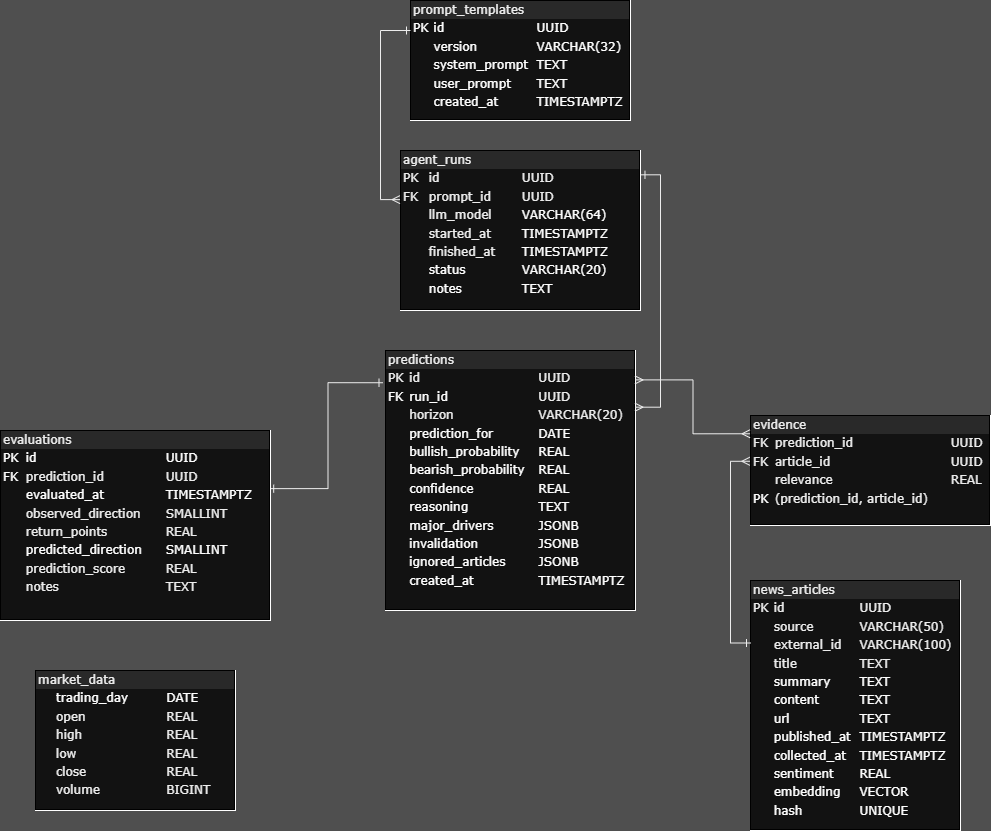

The diagram above was exported from draw.io. Its source (the exported page's mxGraphModel, read from the mxfile embedded in the PNG):
<mxGraphModel dx="1534" dy="852" grid="1" gridSize="10" guides="1" tooltips="1" connect="1" arrows="1" fold="1" page="1" pageScale="1" pageWidth="1100" pageHeight="850" background="#B8B8B8" math="0" shadow="0">
  <root>
    <mxCell id="0" />
    <mxCell id="1" parent="0" />
    <mxCell id="2ed32ef02a7f4228-2" parent="1" style="verticalAlign=top;align=left;overflow=fill;html=1;rounded=0;shadow=0;comic=0;labelBackgroundColor=none;strokeWidth=1;fontFamily=Verdana;fontSize=12;fillColor=#FFFFFF;labelBorderColor=#000000;" value="&lt;div style=&quot;box-sizing: border-box; width: 100%; background: rgb(228, 228, 228); padding: 2px;&quot;&gt;&lt;font color=&quot;#000000&quot;&gt;evidence&lt;/font&gt;&lt;/div&gt;&lt;table style=&quot;width: 100% ; font-size: 1em&quot; cellpadding=&quot;2&quot; cellspacing=&quot;0&quot;&gt;&lt;tbody&gt;&lt;tr&gt;&lt;td&gt;&lt;font color=&quot;#000000&quot;&gt;FK&lt;/font&gt;&lt;/td&gt;&lt;td&gt;&lt;font color=&quot;#000000&quot;&gt;prediction_id&lt;/font&gt;&lt;/td&gt;&lt;td&gt;&lt;font color=&quot;#000000&quot;&gt;UUID&lt;/font&gt;&lt;/td&gt;&lt;/tr&gt;&lt;tr&gt;&lt;td&gt;&lt;font color=&quot;#000000&quot;&gt;FK&lt;/font&gt;&lt;/td&gt;&lt;td&gt;&lt;font color=&quot;#000000&quot;&gt;article_id&lt;/font&gt;&lt;/td&gt;&lt;td&gt;&lt;font color=&quot;#000000&quot;&gt;UUID&lt;/font&gt;&lt;/td&gt;&lt;/tr&gt;&lt;tr&gt;&lt;td&gt;&lt;br&gt;&lt;/td&gt;&lt;td&gt;&lt;font color=&quot;#000000&quot;&gt;relevance&lt;/font&gt;&lt;/td&gt;&lt;td&gt;&lt;font color=&quot;#000000&quot;&gt;REAL&lt;/font&gt;&lt;/td&gt;&lt;/tr&gt;&lt;tr&gt;&lt;td&gt;PK&lt;/td&gt;&lt;td&gt;&lt;font color=&quot;#000000&quot;&gt;(prediction_id, article_id)&lt;/font&gt;&lt;/td&gt;&lt;td&gt;&lt;br&gt;&lt;/td&gt;&lt;/tr&gt;&lt;/tbody&gt;&lt;/table&gt;" vertex="1">
      <mxGeometry height="110" width="240" x="790" y="425" as="geometry" />
    </mxCell>
    <mxCell id="pCae3xSxYChUWjmvwXlP-13" edge="1" parent="1" source="2ed32ef02a7f4228-8" style="edgeStyle=orthogonalEdgeStyle;rounded=0;orthogonalLoop=1;jettySize=auto;html=1;exitX=-0.01;exitY=0.124;exitDx=0;exitDy=0;entryX=0.997;entryY=0.306;entryDx=0;entryDy=0;entryPerimeter=0;startArrow=ERone;startFill=0;endArrow=ERone;endFill=0;exitPerimeter=0;strokeColor=#000000;" target="pCae3xSxYChUWjmvwXlP-11">
      <mxGeometry relative="1" as="geometry" />
    </mxCell>
    <mxCell id="2ed32ef02a7f4228-8" parent="1" style="verticalAlign=top;align=left;overflow=fill;html=1;rounded=0;shadow=0;comic=0;labelBackgroundColor=none;strokeWidth=1;fontFamily=Verdana;fontSize=12;fillColor=#FFFFFF;labelBorderColor=#000000;" value="&lt;div style=&quot;box-sizing: border-box; width: 100%; background: rgb(228, 228, 228); padding: 2px;&quot;&gt;&lt;font color=&quot;#000000&quot;&gt;predictions&lt;/font&gt;&lt;/div&gt;&lt;table style=&quot;width: 100% ; font-size: 1em&quot; cellpadding=&quot;2&quot; cellspacing=&quot;0&quot;&gt;&lt;tbody&gt;&lt;tr&gt;&lt;td&gt;&lt;font color=&quot;#000000&quot;&gt;PK&lt;/font&gt;&lt;/td&gt;&lt;td&gt;&lt;font color=&quot;#000000&quot;&gt;id&lt;/font&gt;&lt;/td&gt;&lt;td&gt;&lt;font color=&quot;#000000&quot;&gt;UUID&lt;/font&gt;&lt;/td&gt;&lt;/tr&gt;&lt;tr&gt;&lt;td&gt;F&lt;font style=&quot;color: light-dark(rgb(0, 0, 0), rgb(255, 255, 255));&quot;&gt;K&lt;/font&gt;&lt;/td&gt;&lt;td&gt;&lt;font style=&quot;color: light-dark(rgb(0, 0, 0), rgb(255, 255, 255));&quot;&gt;run_id&lt;/font&gt;&lt;/td&gt;&lt;td&gt;&lt;font color=&quot;#000000&quot;&gt;UUID&lt;/font&gt;&lt;/td&gt;&lt;/tr&gt;&lt;tr&gt;&lt;td&gt;&lt;br&gt;&lt;/td&gt;&lt;td&gt;&lt;font color=&quot;#000000&quot;&gt;horizon&lt;/font&gt;&lt;/td&gt;&lt;td&gt;&lt;font color=&quot;#000000&quot;&gt;VARCHAR(20)&lt;/font&gt;&lt;/td&gt;&lt;/tr&gt;&lt;tr&gt;&lt;td&gt;&lt;br&gt;&lt;/td&gt;&lt;td&gt;prediction_for&lt;/td&gt;&lt;td&gt;DATE&lt;/td&gt;&lt;/tr&gt;&lt;tr&gt;&lt;td&gt;&lt;br&gt;&lt;/td&gt;&lt;td&gt;bullish_probability&lt;/td&gt;&lt;td&gt;REAL&lt;/td&gt;&lt;/tr&gt;&lt;tr&gt;&lt;td&gt;&lt;br&gt;&lt;/td&gt;&lt;td&gt;bearish_probability&lt;/td&gt;&lt;td&gt;REAL&lt;/td&gt;&lt;/tr&gt;&lt;tr&gt;&lt;td&gt;&lt;br&gt;&lt;/td&gt;&lt;td&gt;confidence&lt;/td&gt;&lt;td&gt;REAL&lt;/td&gt;&lt;/tr&gt;&lt;tr&gt;&lt;td&gt;&lt;br&gt;&lt;/td&gt;&lt;td&gt;reasoning&lt;/td&gt;&lt;td&gt;TEXT&lt;/td&gt;&lt;/tr&gt;&lt;tr&gt;&lt;td&gt;&lt;br&gt;&lt;/td&gt;&lt;td&gt;major_drivers&lt;/td&gt;&lt;td&gt;JSONB&lt;/td&gt;&lt;/tr&gt;&lt;tr&gt;&lt;td&gt;&lt;br&gt;&lt;/td&gt;&lt;td&gt;invalidation&lt;/td&gt;&lt;td&gt;JSONB&lt;/td&gt;&lt;/tr&gt;&lt;tr&gt;&lt;td&gt;&lt;br&gt;&lt;/td&gt;&lt;td&gt;ignored_articles&lt;/td&gt;&lt;td&gt;JSONB&lt;/td&gt;&lt;/tr&gt;&lt;tr&gt;&lt;td&gt;&lt;br&gt;&lt;/td&gt;&lt;td&gt;created_at&lt;/td&gt;&lt;td&gt;TIMESTAMPTZ&lt;/td&gt;&lt;/tr&gt;&lt;/tbody&gt;&lt;/table&gt;" vertex="1">
      <mxGeometry height="260" width="250" x="425" y="360" as="geometry" />
    </mxCell>
    <mxCell id="pCae3xSxYChUWjmvwXlP-5" edge="1" parent="1" source="2ed32ef02a7f4228-8" style="edgeStyle=orthogonalEdgeStyle;rounded=0;orthogonalLoop=1;jettySize=auto;html=1;startArrow=ERmany;startFill=0;endArrow=ERmany;endFill=0;exitX=0.998;exitY=0.113;exitDx=0;exitDy=0;strokeColor=#000000;entryX=-0.002;entryY=0.166;entryDx=0;entryDy=0;entryPerimeter=0;exitPerimeter=0;" target="2ed32ef02a7f4228-2">
      <mxGeometry relative="1" as="geometry">
        <mxPoint x="380" y="100" as="targetPoint" />
      </mxGeometry>
    </mxCell>
    <mxCell id="pCae3xSxYChUWjmvwXlP-2" parent="1" style="verticalAlign=top;align=left;overflow=fill;html=1;rounded=0;shadow=0;comic=0;labelBackgroundColor=none;strokeWidth=1;fontFamily=Verdana;fontSize=12;fillColor=#FFFFFF;labelBorderColor=#000000;" value="&lt;div style=&quot;box-sizing: border-box; width: 100%; background: rgb(228, 228, 228); padding: 2px;&quot;&gt;&lt;font color=&quot;#000000&quot;&gt;agent_runs&lt;/font&gt;&lt;/div&gt;&lt;table style=&quot;width: 100% ; font-size: 1em&quot; cellpadding=&quot;2&quot; cellspacing=&quot;0&quot;&gt;&lt;tbody&gt;&lt;tr&gt;&lt;td&gt;&lt;font color=&quot;#000000&quot;&gt;PK&lt;/font&gt;&lt;/td&gt;&lt;td&gt;&lt;font color=&quot;#000000&quot;&gt;id&lt;/font&gt;&lt;/td&gt;&lt;td&gt;&lt;font color=&quot;#000000&quot;&gt;UUID&lt;/font&gt;&lt;/td&gt;&lt;/tr&gt;&lt;tr&gt;&lt;td&gt;&lt;font color=&quot;#000000&quot;&gt;FK&lt;/font&gt;&lt;/td&gt;&lt;td&gt;&lt;font color=&quot;#000000&quot;&gt;prompt_id&lt;/font&gt;&lt;/td&gt;&lt;td&gt;&lt;font color=&quot;#000000&quot;&gt;UUID&lt;/font&gt;&lt;/td&gt;&lt;/tr&gt;&lt;tr&gt;&lt;td&gt;&lt;br&gt;&lt;/td&gt;&lt;td&gt;&lt;font color=&quot;#000000&quot;&gt;llm_model&lt;/font&gt;&lt;/td&gt;&lt;td&gt;&lt;font style=&quot;color: light-dark(rgb(237, 237, 237), rgb(255, 255, 255));&quot;&gt;VARCHAR(64)&lt;/font&gt;&lt;/td&gt;&lt;/tr&gt;&lt;tr&gt;&lt;td&gt;&lt;font color=&quot;#000000&quot;&gt;&lt;br&gt;&lt;/font&gt;&lt;/td&gt;&lt;td&gt;&lt;font color=&quot;#000000&quot;&gt;started_at&lt;/font&gt;&lt;/td&gt;&lt;td&gt;TIMESTAMPTZ&lt;/td&gt;&lt;/tr&gt;&lt;tr&gt;&lt;td&gt;&lt;br&gt;&lt;/td&gt;&lt;td&gt;&lt;font color=&quot;#000000&quot;&gt;finished_at&lt;/font&gt;&lt;/td&gt;&lt;td&gt;TIMESTAMPTZ&lt;/td&gt;&lt;/tr&gt;&lt;tr&gt;&lt;td&gt;&lt;br&gt;&lt;/td&gt;&lt;td&gt;status&lt;/td&gt;&lt;td&gt;VARCHAR(20)&lt;/td&gt;&lt;/tr&gt;&lt;tr&gt;&lt;td&gt;&lt;br&gt;&lt;/td&gt;&lt;td&gt;notes&lt;/td&gt;&lt;td&gt;TEXT&lt;/td&gt;&lt;/tr&gt;&lt;/tbody&gt;&lt;/table&gt;" vertex="1">
      <mxGeometry height="160" width="240" x="440" y="160" as="geometry" />
    </mxCell>
    <mxCell id="pCae3xSxYChUWjmvwXlP-11" parent="1" style="verticalAlign=top;align=left;overflow=fill;html=1;rounded=0;shadow=0;comic=0;labelBackgroundColor=none;strokeWidth=1;fontFamily=Verdana;fontSize=12;fillColor=#FFFFFF;labelBorderColor=#000000;" value="&lt;div style=&quot;box-sizing: border-box; width: 100%; background: rgb(228, 228, 228); padding: 2px;&quot;&gt;&lt;font color=&quot;#000000&quot;&gt;evaluations&lt;/font&gt;&lt;/div&gt;&lt;table style=&quot;width: 100% ; font-size: 1em&quot; cellpadding=&quot;2&quot; cellspacing=&quot;0&quot;&gt;&lt;tbody&gt;&lt;tr&gt;&lt;td&gt;&lt;font style=&quot;color: light-dark(rgb(237, 237, 237), rgb(255, 255, 255));&quot;&gt;PK&lt;/font&gt;&lt;/td&gt;&lt;td&gt;&lt;font style=&quot;color: light-dark(rgb(237, 237, 237), rgb(255, 255, 255));&quot;&gt;id&lt;/font&gt;&lt;/td&gt;&lt;td&gt;&lt;font style=&quot;color: light-dark(rgb(237, 237, 237), rgb(255, 255, 255));&quot;&gt;UUID&lt;/font&gt;&lt;/td&gt;&lt;/tr&gt;&lt;tr&gt;&lt;td&gt;&lt;span&gt;&lt;font style=&quot;color: light-dark(rgb(237, 237, 237), rgb(255, 255, 255));&quot;&gt;FK&lt;/font&gt;&lt;/span&gt;&lt;/td&gt;&lt;td&gt;&lt;font color=&quot;#000000&quot;&gt;prediction_id&lt;/font&gt;&lt;/td&gt;&lt;td&gt;&lt;font color=&quot;#000000&quot;&gt;UUID&lt;/font&gt;&lt;/td&gt;&lt;/tr&gt;&lt;tr&gt;&lt;td&gt;&lt;br&gt;&lt;/td&gt;&lt;td&gt;&lt;span&gt;&lt;font style=&quot;color: light-dark(rgb(237, 237, 237), rgb(255, 255, 255));&quot;&gt;evaluated_at&lt;/font&gt;&lt;/span&gt;&lt;/td&gt;&lt;td&gt;&lt;span style=&quot;color: rgb(237, 237, 237);&quot;&gt;&lt;font style=&quot;color: light-dark(rgb(237, 237, 237), rgb(255, 255, 255));&quot;&gt;TIMESTAMPTZ&lt;/font&gt;&lt;/span&gt;&lt;/td&gt;&lt;/tr&gt;&lt;tr&gt;&lt;td&gt;&lt;font color=&quot;#000000&quot;&gt;&lt;br&gt;&lt;/font&gt;&lt;/td&gt;&lt;td&gt;&lt;font color=&quot;#000000&quot;&gt;observed_direction&lt;/font&gt;&lt;/td&gt;&lt;td&gt;&lt;font color=&quot;#000000&quot;&gt;SMALLINT&lt;/font&gt;&lt;/td&gt;&lt;/tr&gt;&lt;tr&gt;&lt;td&gt;&lt;font color=&quot;#000000&quot;&gt;&lt;br&gt;&lt;/font&gt;&lt;/td&gt;&lt;td&gt;&lt;font color=&quot;#000000&quot;&gt;return_points&lt;/font&gt;&lt;/td&gt;&lt;td&gt;&lt;font color=&quot;#000000&quot;&gt;REAL&lt;/font&gt;&lt;/td&gt;&lt;/tr&gt;&lt;tr&gt;&lt;td&gt;&lt;br&gt;&lt;/td&gt;&lt;td&gt;predicted_direction&lt;/td&gt;&lt;td&gt;SMALLINT&lt;/td&gt;&lt;/tr&gt;&lt;tr&gt;&lt;td&gt;&lt;font color=&quot;#000000&quot;&gt;&lt;br&gt;&lt;/font&gt;&lt;/td&gt;&lt;td&gt;&lt;font color=&quot;#000000&quot;&gt;prediction_score&lt;/font&gt;&lt;/td&gt;&lt;td&gt;&lt;font color=&quot;#000000&quot;&gt;REAL&lt;/font&gt;&lt;/td&gt;&lt;/tr&gt;&lt;tr&gt;&lt;td&gt;&lt;font color=&quot;#000000&quot;&gt;&lt;br&gt;&lt;/font&gt;&lt;/td&gt;&lt;td&gt;&lt;font color=&quot;#000000&quot;&gt;notes&lt;/font&gt;&lt;/td&gt;&lt;td&gt;&lt;font color=&quot;#000000&quot;&gt;TEXT&lt;/font&gt;&lt;/td&gt;&lt;/tr&gt;&lt;/tbody&gt;&lt;/table&gt;" vertex="1">
      <mxGeometry height="190" width="270" x="40" y="440" as="geometry" />
    </mxCell>
    <mxCell id="pCae3xSxYChUWjmvwXlP-12" parent="1" style="verticalAlign=top;align=left;overflow=fill;html=1;rounded=0;shadow=0;comic=0;labelBackgroundColor=none;strokeWidth=1;fontFamily=Verdana;fontSize=12;fillColor=#FFFFFF;labelBorderColor=#000000;" value="&lt;div style=&quot;box-sizing: border-box; width: 100%; background: rgb(228, 228, 228); padding: 2px;&quot;&gt;&lt;font color=&quot;#000000&quot;&gt;prompt_templates&lt;/font&gt;&lt;/div&gt;&lt;table style=&quot;width: 100% ; font-size: 1em&quot; cellpadding=&quot;2&quot; cellspacing=&quot;0&quot;&gt;&lt;tbody&gt;&lt;tr&gt;&lt;td&gt;&lt;font style=&quot;color: light-dark(rgb(0, 0, 0), rgb(255, 255, 255));&quot;&gt;PK&lt;/font&gt;&lt;/td&gt;&lt;td&gt;&lt;font style=&quot;color: light-dark(rgb(0, 0, 0), rgb(255, 255, 255));&quot;&gt;id&lt;/font&gt;&lt;/td&gt;&lt;td&gt;&lt;font style=&quot;color: light-dark(rgb(0, 0, 0), rgb(255, 255, 255));&quot;&gt;UUID&lt;/font&gt;&lt;/td&gt;&lt;/tr&gt;&lt;tr&gt;&lt;td&gt;&lt;/td&gt;&lt;td&gt;&lt;font style=&quot;color: light-dark(rgb(0, 0, 0), rgb(255, 255, 255));&quot;&gt;version&lt;/font&gt;&lt;/td&gt;&lt;td&gt;&lt;font style=&quot;color: light-dark(rgb(0, 0, 0), rgb(255, 255, 255));&quot;&gt;VARCHAR(32)&lt;/font&gt;&lt;/td&gt;&lt;/tr&gt;&lt;tr&gt;&lt;td&gt;&lt;font style=&quot;color: light-dark(rgb(0, 0, 0), rgb(255, 255, 255));&quot;&gt;&lt;br&gt;&lt;/font&gt;&lt;/td&gt;&lt;td&gt;&lt;font style=&quot;color: light-dark(rgb(0, 0, 0), rgb(255, 255, 255));&quot;&gt;system_prompt&lt;/font&gt;&lt;/td&gt;&lt;td&gt;&lt;font style=&quot;color: light-dark(rgb(0, 0, 0), rgb(255, 255, 255));&quot;&gt;TEXT&lt;br&gt;&lt;/font&gt;&lt;/td&gt;&lt;/tr&gt;&lt;tr&gt;&lt;td&gt;&lt;font style=&quot;color: light-dark(rgb(0, 0, 0), rgb(255, 255, 255));&quot;&gt;&lt;br&gt;&lt;/font&gt;&lt;/td&gt;&lt;td&gt;&lt;font style=&quot;color: light-dark(rgb(0, 0, 0), rgb(255, 255, 255));&quot;&gt;user_prompt&lt;/font&gt;&lt;/td&gt;&lt;td&gt;&lt;font style=&quot;color: light-dark(rgb(0, 0, 0), rgb(255, 255, 255));&quot;&gt;TEXT&lt;br&gt;&lt;/font&gt;&lt;/td&gt;&lt;/tr&gt;&lt;tr&gt;&lt;td&gt;&lt;font style=&quot;color: light-dark(rgb(0, 0, 0), rgb(255, 255, 255));&quot;&gt;&lt;br&gt;&lt;/font&gt;&lt;/td&gt;&lt;td&gt;&lt;font style=&quot;color: light-dark(rgb(0, 0, 0), rgb(255, 255, 255));&quot;&gt;created_at&lt;/font&gt;&lt;/td&gt;&lt;td&gt;&lt;font&gt;&lt;font style=&quot;color: light-dark(rgb(0, 0, 0), rgb(255, 255, 255));&quot;&gt;TIMESTAMPTZ&lt;/font&gt;&lt;br&gt;&lt;/font&gt;&lt;/td&gt;&lt;/tr&gt;&lt;/tbody&gt;&lt;/table&gt;" vertex="1">
      <mxGeometry height="120" width="220" x="450" y="10" as="geometry" />
    </mxCell>
    <mxCell id="FcB9ytIYnhhAoRQCwx8M-1" parent="1" style="verticalAlign=top;align=left;overflow=fill;html=1;rounded=0;shadow=0;comic=0;labelBackgroundColor=none;strokeWidth=1;fontFamily=Verdana;fontSize=12;fillColor=#FFFFFF;labelBorderColor=#000000;" value="&lt;div style=&quot;box-sizing: border-box; width: 100%; background: rgb(228, 228, 228); padding: 2px;&quot;&gt;&lt;font color=&quot;#000000&quot;&gt;news_articles&lt;/font&gt;&lt;/div&gt;&lt;table style=&quot;width: 100% ; font-size: 1em&quot; cellpadding=&quot;2&quot; cellspacing=&quot;0&quot;&gt;&lt;tbody&gt;&lt;tr&gt;&lt;td&gt;&lt;font color=&quot;#000000&quot;&gt;PK&lt;/font&gt;&lt;/td&gt;&lt;td&gt;&lt;font color=&quot;#000000&quot;&gt;id&lt;/font&gt;&lt;/td&gt;&lt;td&gt;&lt;font color=&quot;#000000&quot;&gt;UUID&lt;/font&gt;&lt;/td&gt;&lt;/tr&gt;&lt;tr&gt;&lt;td&gt;&lt;br&gt;&lt;/td&gt;&lt;td&gt;&lt;font color=&quot;#000000&quot;&gt;source&lt;/font&gt;&lt;/td&gt;&lt;td&gt;&lt;font color=&quot;#000000&quot;&gt;VARCHAR(50)&lt;/font&gt;&lt;/td&gt;&lt;/tr&gt;&lt;tr&gt;&lt;td&gt;&lt;br&gt;&lt;/td&gt;&lt;td&gt;&lt;font color=&quot;#000000&quot;&gt;external_id&lt;/font&gt;&lt;/td&gt;&lt;td&gt;&lt;font color=&quot;#000000&quot;&gt;VARCHAR(100)&lt;/font&gt;&lt;/td&gt;&lt;/tr&gt;&lt;tr&gt;&lt;td&gt;&lt;br&gt;&lt;/td&gt;&lt;td&gt;&lt;font color=&quot;#000000&quot;&gt;title&lt;/font&gt;&lt;/td&gt;&lt;td&gt;&lt;font color=&quot;#000000&quot;&gt;TEXT&lt;/font&gt;&lt;/td&gt;&lt;/tr&gt;&lt;tr&gt;&lt;td&gt;&lt;font style=&quot;color: light-dark(rgb(0, 0, 0), rgb(255, 255, 255));&quot;&gt;&lt;br&gt;&lt;/font&gt;&lt;/td&gt;&lt;td&gt;&lt;span style=&quot;color: rgb(237, 237, 237);&quot;&gt;&lt;font style=&quot;color: light-dark(rgb(0, 0, 0), rgb(255, 255, 255));&quot;&gt;summary&lt;/font&gt;&lt;/span&gt;&lt;/td&gt;&lt;td&gt;TEXT&lt;/td&gt;&lt;/tr&gt;&lt;tr&gt;&lt;td&gt;&lt;br&gt;&lt;/td&gt;&lt;td&gt;content&lt;/td&gt;&lt;td&gt;TEXT&lt;/td&gt;&lt;/tr&gt;&lt;tr&gt;&lt;td&gt;&lt;br&gt;&lt;/td&gt;&lt;td&gt;url&lt;/td&gt;&lt;td&gt;TEXT&lt;/td&gt;&lt;/tr&gt;&lt;tr&gt;&lt;td&gt;&lt;br&gt;&lt;/td&gt;&lt;td&gt;published_at&lt;/td&gt;&lt;td&gt;TIMESTAMPTZ&lt;/td&gt;&lt;/tr&gt;&lt;tr&gt;&lt;td&gt;&lt;br&gt;&lt;/td&gt;&lt;td&gt;collected_at&lt;/td&gt;&lt;td&gt;TIMESTAMPTZ&lt;/td&gt;&lt;/tr&gt;&lt;tr&gt;&lt;td&gt;&lt;br&gt;&lt;/td&gt;&lt;td&gt;sentiment&lt;/td&gt;&lt;td&gt;REAL&lt;/td&gt;&lt;/tr&gt;&lt;tr&gt;&lt;td&gt;&lt;br&gt;&lt;/td&gt;&lt;td&gt;embedding&lt;/td&gt;&lt;td&gt;VECTOR&lt;/td&gt;&lt;/tr&gt;&lt;tr&gt;&lt;td&gt;&lt;br&gt;&lt;/td&gt;&lt;td&gt;hash&lt;/td&gt;&lt;td&gt;UNIQUE&lt;/td&gt;&lt;/tr&gt;&lt;/tbody&gt;&lt;/table&gt;" vertex="1">
      <mxGeometry height="250" width="210" x="790" y="590" as="geometry" />
    </mxCell>
    <mxCell id="FcB9ytIYnhhAoRQCwx8M-2" edge="1" parent="1" source="2ed32ef02a7f4228-2" style="edgeStyle=orthogonalEdgeStyle;rounded=0;orthogonalLoop=1;jettySize=auto;html=1;startArrow=ERmany;startFill=0;endArrow=ERone;endFill=0;exitX=-0.003;exitY=0.416;exitDx=0;exitDy=0;strokeColor=#000000;entryX=0;entryY=0.25;entryDx=0;entryDy=0;exitPerimeter=0;" target="FcB9ytIYnhhAoRQCwx8M-1">
      <mxGeometry relative="1" as="geometry">
        <mxPoint x="910" y="500" as="sourcePoint" />
        <mxPoint x="910" y="336" as="targetPoint" />
      </mxGeometry>
    </mxCell>
    <mxCell id="lSxOLx24QGzlQfkHKVgL-2" edge="1" parent="1" source="pCae3xSxYChUWjmvwXlP-2" style="edgeStyle=orthogonalEdgeStyle;rounded=0;orthogonalLoop=1;jettySize=auto;html=1;exitX=-0.002;exitY=0.307;exitDx=0;exitDy=0;startArrow=ERmany;startFill=0;endArrow=ERone;endFill=0;exitPerimeter=0;entryX=0;entryY=0.25;entryDx=0;entryDy=0;strokeColor=#000000;" target="pCae3xSxYChUWjmvwXlP-12">
      <mxGeometry relative="1" as="geometry">
        <mxPoint x="410" y="260" as="sourcePoint" />
        <mxPoint x="180" y="517" as="targetPoint" />
      </mxGeometry>
    </mxCell>
    <mxCell id="lSxOLx24QGzlQfkHKVgL-3" edge="1" parent="1" source="2ed32ef02a7f4228-8" style="edgeStyle=orthogonalEdgeStyle;rounded=0;orthogonalLoop=1;jettySize=auto;html=1;exitX=0.998;exitY=0.218;exitDx=0;exitDy=0;startArrow=ERmany;startFill=0;endArrow=ERone;endFill=0;strokeColor=#000000;entryX=1.002;entryY=0.152;entryDx=0;entryDy=0;entryPerimeter=0;exitPerimeter=0;" target="pCae3xSxYChUWjmvwXlP-2">
      <mxGeometry relative="1" as="geometry">
        <mxPoint x="310" y="509" as="sourcePoint" />
        <mxPoint x="860" y="228" as="targetPoint" />
      </mxGeometry>
    </mxCell>
    <mxCell id="lSxOLx24QGzlQfkHKVgL-4" parent="1" style="verticalAlign=top;align=left;overflow=fill;html=1;rounded=0;shadow=0;comic=0;labelBackgroundColor=none;strokeWidth=1;fontFamily=Verdana;fontSize=12;fillColor=#FFFFFF;labelBorderColor=#000000;" value="&lt;div style=&quot;box-sizing: border-box; width: 100%; background: rgb(228, 228, 228); padding: 2px;&quot;&gt;&lt;font color=&quot;#000000&quot;&gt;market_data&lt;/font&gt;&lt;/div&gt;&lt;table style=&quot;width: 100% ; font-size: 1em&quot; cellpadding=&quot;2&quot; cellspacing=&quot;0&quot;&gt;&lt;tbody&gt;&lt;tr&gt;&lt;td&gt;&amp;nbsp;&amp;nbsp;&lt;/td&gt;&lt;td&gt;&lt;font style=&quot;color: light-dark(rgb(237, 237, 237), rgb(255, 255, 255));&quot;&gt;trading_day&lt;/font&gt;&lt;/td&gt;&lt;td&gt;&lt;font style=&quot;color: light-dark(rgb(237, 237, 237), rgb(255, 255, 255));&quot;&gt;DATE&lt;/font&gt;&lt;/td&gt;&lt;/tr&gt;&lt;tr&gt;&lt;td&gt;&lt;br&gt;&lt;/td&gt;&lt;td&gt;&lt;font color=&quot;#000000&quot;&gt;open&lt;/font&gt;&lt;/td&gt;&lt;td&gt;&lt;font color=&quot;#000000&quot;&gt;REAL&lt;/font&gt;&lt;/td&gt;&lt;/tr&gt;&lt;tr&gt;&lt;td&gt;&lt;font color=&quot;#000000&quot;&gt;&lt;br&gt;&lt;/font&gt;&lt;/td&gt;&lt;td&gt;&lt;font color=&quot;#000000&quot;&gt;high&lt;/font&gt;&lt;/td&gt;&lt;td&gt;&lt;font color=&quot;#000000&quot;&gt;REAL&lt;/font&gt;&lt;/td&gt;&lt;/tr&gt;&lt;tr&gt;&lt;td&gt;&lt;font color=&quot;#000000&quot;&gt;&lt;br&gt;&lt;/font&gt;&lt;/td&gt;&lt;td&gt;&lt;font color=&quot;#000000&quot;&gt;low&lt;/font&gt;&lt;/td&gt;&lt;td&gt;&lt;font color=&quot;#000000&quot;&gt;REAL&lt;/font&gt;&lt;/td&gt;&lt;/tr&gt;&lt;tr&gt;&lt;td&gt;&lt;font color=&quot;#000000&quot;&gt;&lt;br&gt;&lt;/font&gt;&lt;/td&gt;&lt;td&gt;&lt;font color=&quot;#000000&quot;&gt;close&lt;/font&gt;&lt;/td&gt;&lt;td&gt;&lt;font color=&quot;#000000&quot;&gt;REAL&lt;/font&gt;&lt;/td&gt;&lt;/tr&gt;&lt;tr&gt;&lt;td&gt;&lt;font color=&quot;#000000&quot;&gt;&lt;br&gt;&lt;/font&gt;&lt;/td&gt;&lt;td&gt;&lt;font color=&quot;#000000&quot;&gt;volume&lt;/font&gt;&lt;/td&gt;&lt;td&gt;&lt;font color=&quot;#000000&quot;&gt;BIGINT&lt;/font&gt;&lt;/td&gt;&lt;/tr&gt;&lt;/tbody&gt;&lt;/table&gt;" vertex="1">
      <mxGeometry height="140" width="200" x="75" y="680" as="geometry" />
    </mxCell>
  </root>
</mxGraphModel>